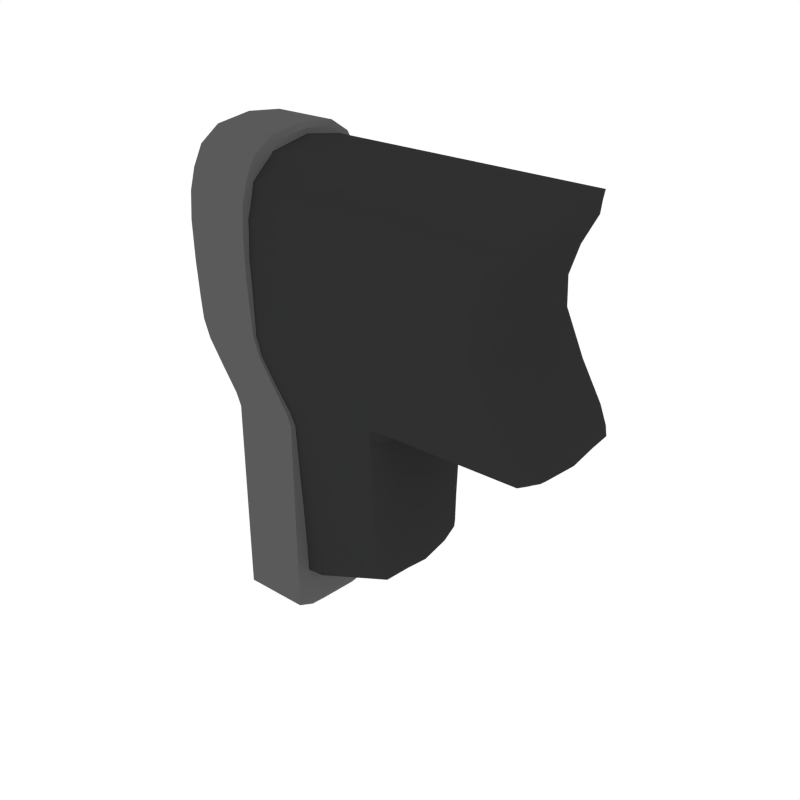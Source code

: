 # Source: Stock_AR_4.blend  (saved by Blender 2.79.0; exported with 4.5.12 LTS)
import bpy
from mathutils import Matrix  # noqa: F401  (used for matrix-valued properties, if any)

bpy.ops.wm.read_factory_settings(use_empty=True)
scene = bpy.context.scene
scene.name = 'Scene'

# ---- collections
col_collection_1 = bpy.data.collections.new('Collection 1'); scene.collection.children.link(col_collection_1)

# ---- materials (node trees are filled in below, after node groups)
mat_black = bpy.data.materials.new('Black')
mat_black.alpha_threshold = 0.0
mat_black.diffuse_color = (0.0291, 0.0291, 0.0291, 1.0)
mat_black.roughness = 0.5
mat_grey = bpy.data.materials.new('Grey')
mat_grey.alpha_threshold = 0.0
mat_grey.diffuse_color = (0.1025, 0.1025, 0.1025, 1.0)
mat_grey.roughness = 0.5

# ---- node groups
ng_auto_smooth = bpy.data.node_groups.new('Auto Smooth', 'GeometryNodeTree')
_s = ng_auto_smooth.interface.new_socket(name='Geometry', in_out='OUTPUT', socket_type='NodeSocketGeometry')
_s = ng_auto_smooth.interface.new_socket(name='Geometry', in_out='INPUT', socket_type='NodeSocketGeometry')
_s = ng_auto_smooth.interface.new_socket(name='Angle', in_out='INPUT', socket_type='NodeSocketFloat')
_s.subtype = 'ANGLE'
_s.min_value = 0.0
_s.max_value = 3.142
ng_auto_smooth.is_modifier = True
_N = ng_auto_smooth.nodes; _L = ng_auto_smooth.links
n0 = _N.new('NodeGroupOutput'); n0.name = 'Group Output'; n0.location = (480, -100)
n1 = _N.new('NodeGroupInput'); n1.name = 'Group Input'; n1.location = (-420, -300)
n2 = _N.new('NodeGroupInput'); n2.name = 'Group Input.001'; n2.location = (-60, -100)
n3 = _N.new('GeometryNodeSetShadeSmooth'); n3.name = 'Set Shade Smooth'; n3.location = (120, -100)
n3.domain = 'EDGE'
n4 = _N.new('GeometryNodeSetShadeSmooth'); n4.name = 'Set Shade Smooth.001'; n4.location = (300, -100)
n5 = _N.new('GeometryNodeInputMeshEdgeAngle'); n5.name = 'Edge Angle'; n5.location = (-420, -220)
n6 = _N.new('GeometryNodeInputEdgeSmooth'); n6.name = 'Is Edge Smooth'; n6.location = (-60, -160)
n7 = _N.new('GeometryNodeInputShadeSmooth'); n7.name = 'Is Face Smooth'; n7.location = (-240, -340)
n8 = _N.new('FunctionNodeBooleanMath'); n8.name = 'Boolean Math'; n8.location = (-60, -220)
n9 = _N.new('FunctionNodeCompare'); n9.name = 'Compare'; n9.location = (-240, -180)
n9.operation = 'LESS_EQUAL'
_L.new(n5.outputs[0], n9.inputs[0])
_L.new(n4.outputs[0], n0.inputs[0])
_L.new(n1.outputs[1], n9.inputs[1])
_L.new(n9.outputs[0], n8.inputs[0])
_L.new(n7.outputs[0], n8.inputs[1])
_L.new(n2.outputs[0], n3.inputs[0])
_L.new(n6.outputs[0], n3.inputs[1])
_L.new(n3.outputs[0], n4.inputs[0])
_L.new(n8.outputs[0], n3.inputs[2])
n0.is_active_output = True

# ---- material node trees

# ---- world
world_world = bpy.data.worlds.new('World'); scene.world = world_world
world_world.color = (1.0, 1.0, 1.0)
world_world.use_sun_shadow = False
world_world.sun_shadow_jitter_overblur = 0.0
world_world.cycles.sampling_method = 'NONE'
world_world.cycles.sample_map_resolution = 256

# ---- meshes
me_cube_022 = bpy.data.meshes.new('Cube.022')
me_cube_022.from_pydata([(-0.1354, -1.423e-10, 0.1774), (-0.05524, -1.399e-09, 0.1774), (-0.02355, 0.06728, -0.2413), (-0.06243, -0.05568, 0.1774), (-0.02355, -1.423e-10, -0.252), (-0.06243, -1.423e-10, 0.1946), (-0.1253, -1.423e-10, 0.1946), (-0.0864, -1.423e-10, -0.252), (-0.1253, -0.05568, 0.1774), (-0.0864, 0.06728, -0.2413), (-0.1253, 0.05568, 0.1774), (-0.1253, -0.07087, 0.1409), (-0.06243, -0.07087, 0.1409), (-0.06243, 0.05568, 0.1774), (-0.05524, -1.423e-10, 0.1409), (-0.1354, -1.423e-10, 0.1409), (-0.09647, -1.423e-10, -0.2413), (-0.01636, -1.423e-10, -0.2413), (-0.02355, -0.06728, -0.2413), (-0.0864, -0.06728, -0.2413), (-0.0864, 0.06728, -0.144), (-0.02355, 0.06728, -0.144), (-0.06243, 0.0688, 0.02433), (-0.1253, 0.0688, 0.02433), (-0.1159, -1.423e-10, -0.01704), (-0.0358, -1.423e-10, -0.01704), (-0.04299, -0.06728, -0.01704), (-0.1058, -0.06728, -0.01704), (-0.0864, -0.06728, -0.05032), (-0.02355, -0.06728, -0.05032), (-0.01636, -1.423e-10, -0.05032), (-0.09647, -1.423e-10, -0.05032), (-0.04299, 0.06728, -0.01704), (-0.1058, 0.06728, -0.01704), (-0.09647, -1.423e-10, -0.144), (-0.01636, -1.423e-10, -0.144), (-0.02355, -0.06728, -0.144), (-0.0864, -0.06728, -0.144), (-0.02355, 0.06728, -0.05032), (-0.0864, 0.06728, -0.05032), (-0.1253, 0.07239, 0.08055), (-0.06243, 0.07239, 0.08055), (-0.1354, -1.423e-10, 0.02433), (-0.05524, -1.423e-10, 0.02433), (-0.06243, -0.0688, 0.02433), (-0.1253, -0.0688, 0.02433), (0.187, 0.05987, 0.1576), (0.06361, -1.423e-10, 0.1858), (0.06361, -1.423e-10, -0.1895), (0.06361, -0.05655, -0.1712), (0.06361, 0.05987, 0.1576), (0.06361, 0.06863, 0.1), (0.06361, -0.05987, 0.1576), (0.208, -1.423e-10, 0.1858), (0.07659, -1.423e-10, -0.1659), (0.06361, 0.05655, -0.1712), (0.06361, -0.05964, -0.09899), (-0.06243, 0.07087, 0.1409), (-0.1253, 0.07087, 0.1409), (-0.1354, -1.423e-10, 0.08055), (-0.05524, -1.423e-10, 0.08055), (-0.06243, -0.07239, 0.08055), (-0.1253, -0.07239, 0.08055), (0.06361, -0.06374, -0.02513), (0.07659, -1.423e-10, -0.03636), (0.06361, 0.06304, -0.03914), (0.2002, -1.423e-10, 0.1576), (0.173, 1.115e-09, 0.1006), (0.208, -1.423e-10, -0.03059), (0.1597, 0.06863, 0.1006), (0.187, -0.05987, 0.1576), (0.208, -0.06374, -0.02262), (0.1807, -0.06565, 0.02854), (0.208, 0.06374, -0.02262), (0.2212, -1.423e-10, -0.02262), (0.06361, -0.06565, 0.02678), (0.06361, 0.06374, -0.02513), (0.06361, -0.06863, 0.1), (0.1597, -0.06863, 0.1006), (0.1807, 0.06565, 0.02854), (0.194, -1.423e-10, 0.02854), (0.06361, 0.06565, 0.02678), (0.06361, 0.05964, -0.09899), (0.07659, 1.115e-09, -0.09487), (0.06361, -0.06304, -0.03914), (-0.1328, -1.423e-10, 0.1903), (-0.1328, -0.04176, 0.1774), (-0.09396, -1.423e-10, -0.2493), (-0.09396, 0.05046, -0.2413), (-0.05704, -4.566e-10, 0.1903), (-0.05704, -0.04176, 0.1774), (-0.01816, -1.423e-10, -0.2493), (-0.01816, 0.05046, -0.2413), (-0.02355, 0.05046, -0.2493), (-0.1253, 0.03596, 0.1903), (-0.06243, -0.03596, 0.1903), (-0.0864, -0.05046, -0.2493), (-0.0864, 0.05046, -0.2493), (-0.1253, -0.03596, 0.1903), (-0.1328, -0.05316, 0.1409), (-0.1328, 0.04176, 0.1774), (-0.05704, -0.05316, 0.1409), (-0.05704, 0.04176, 0.1774), (-0.1253, 0.06528, 0.1597), (-0.1253, -0.06528, 0.1597), (-0.05524, -4.566e-10, 0.1597), (-0.1354, -1.423e-10, 0.1597), (-0.09396, 0.05046, -0.144), (-0.01816, 0.05046, -0.144), (-0.09396, -0.05046, -0.2413), (-0.01816, -0.05046, -0.2413), (-0.09647, -1.423e-10, -0.2116), (-0.01636, -1.423e-10, -0.2116), (-0.0864, -0.06728, -0.2116), (-0.0864, 0.06728, -0.2116), (-0.1134, -0.05046, -0.01704), (-0.0376, -0.05046, -0.01704), (-0.1328, 0.0516, 0.02433), (-0.05704, 0.0516, 0.02433), (-0.1204, 0.06766, 0.006446), (-0.1305, -1.423e-10, 0.006446), (-0.05038, -1.423e-10, 0.006446), (-0.1204, -0.06766, 0.006446), (-0.1134, 0.05046, -0.01704), (-0.0376, 0.05046, -0.01704), (-0.09396, -0.05046, -0.05032), (-0.01816, -0.05046, -0.05032), (-0.09126, -0.06728, -0.0385), (-0.02122, -1.423e-10, -0.0385), (-0.1013, -1.423e-10, -0.0385), (-0.09126, 0.06728, -0.0385), (-0.06243, 0.03596, 0.1903), (-0.02355, -0.05046, -0.2493), (-0.06243, -0.06528, 0.1597), (-0.06243, 0.06528, 0.1597), (-0.02355, -0.06728, -0.2116), (-0.02355, 0.06728, -0.2116), (-0.05757, 0.06766, 0.006446), (-0.05757, -0.06766, 0.006446), (-0.02841, -0.06728, -0.0385), (-0.02841, 0.06728, -0.0385), (-0.09396, 0.05046, -0.05032), (-0.01816, 0.05046, -0.05032), (-0.09396, -0.05046, -0.144), (-0.01816, -0.05046, -0.144), (-0.09647, -1.423e-10, -0.07723), (-0.01636, -1.423e-10, -0.07723), (-0.02355, -0.06728, -0.07723), (-0.0864, -0.06728, -0.07723), (-0.02355, 0.06728, -0.07723), (-0.0864, 0.06728, -0.07723), (-0.1328, -0.0516, 0.02433), (-0.05704, -0.0516, 0.02433), (-0.1328, 0.0543, 0.08055), (-0.05704, 0.0543, 0.08055), (-0.1253, 0.07046, 0.04593), (-0.06243, 0.07046, 0.04593), (-0.1354, -1.423e-10, 0.04593), (-0.05524, -1.423e-10, 0.04593), (-0.06243, -0.07046, 0.04593), (-0.1253, -0.07046, 0.04593), (-0.0618, 0.05655, -0.2217), (-0.0618, -1.423e-10, -0.24), (-0.0618, -0.05987, 0.1576), (-0.0618, -1.423e-10, 0.1858), (0.07334, 0.04241, -0.1672), (0.07334, -1.423e-10, -0.181), (0.08548, -0.05987, 0.1576), (0.08811, -1.423e-10, 0.1858), (0.06361, -0.03978, 0.1787), (0.06361, 0.04241, -0.185), (-0.0618, 0.05987, 0.1576), (-0.0618, -0.06863, 0.09437), (0.08548, 0.05987, 0.1576), (0.08207, -0.06863, 0.1005), (0.06361, 0.06718, 0.1292), (0.06361, -0.06718, 0.1292), (0.2027, -0.03978, 0.1787), (-0.0618, 0.05964, -0.1382), (0.07334, 0.04473, -0.0959), (-0.0618, -0.05655, -0.2217), (0.07334, -0.04241, -0.1672), (0.07659, 1.72e-10, -0.139), (0.06361, 0.05732, -0.144), (0.06361, -0.05732, -0.144), (0.06361, 0.03978, 0.1787), (0.06361, -0.04241, -0.185), (0.03983, -0.06863, 0.09896), (0.03983, 0.05655, -0.1809), (0.03983, -0.05987, 0.1576), (0.03983, 0.05964, -0.1065), (0.03983, 0.05987, 0.1576), (0.03983, -0.05655, -0.1809), (0.03983, -1.423e-10, -0.1992), (0.03983, -1.423e-10, 0.1858), (-0.1328, -0.0543, 0.08055), (-0.05704, -0.0543, 0.08055), (-0.1328, 0.05316, 0.1409), (-0.05704, 0.05316, 0.1409), (-0.06243, 0.07305, 0.1162), (-0.1253, 0.07305, 0.1162), (-0.1354, -1.423e-10, 0.1162), (-0.05524, -1.423e-10, 0.1162), (-0.06243, -0.07305, 0.1162), (-0.1253, -0.07305, 0.1162), (-0.0618, -0.06304, -0.06603), (0.07334, -0.04728, -0.03705), (-0.0618, 0.06374, -0.04933), (0.08811, 0.06374, -0.02325), (0.03983, -0.06304, -0.04424), (0.03983, 0.06374, -0.02972), (0.06361, -0.06336, -0.0327), (0.09135, -1.423e-10, -0.03203), (0.06361, 0.06336, -0.0327), (0.1969, -0.0449, 0.1576), (0.2127, -1.423e-10, 0.1787), (0.1969, 0.0449, 0.1576), (0.1696, -0.05147, 0.1006), (0.1829, 1.72e-10, 0.1293), (0.2179, 0.04781, -0.02262), (0.2179, -1.423e-10, -0.0286), (0.208, 0.0476, -0.0286), (0.1696, -0.06718, 0.1293), (0.2027, 0.03978, 0.1787), (0.1696, 0.06718, 0.1293), (0.208, -0.0476, -0.0286), (-0.0618, -0.06374, -0.04933), (0.08811, -0.06374, -0.02325), (0.03983, -0.06374, -0.02972), (-0.0618, 0.06565, 0.009803), (0.0847, 0.06565, 0.0281), (0.03983, 0.06565, 0.02356), (0.2179, -0.04781, -0.02262), (0.1907, 0.04923, 0.02854), (0.2012, -0.06442, -0.005846), (0.2012, 0.06442, -0.005846), (0.2144, -1.423e-10, -0.005846), (0.06361, -0.06442, -0.008082), (0.06361, 0.06442, -0.008082), (-0.0618, -0.06565, 0.009803), (0.0847, -0.06565, 0.0281), (0.03983, -0.06565, 0.02356), (0.1907, -0.04923, 0.02854), (-0.0618, 0.06863, 0.09437), (0.08207, 0.06863, 0.1005), (0.03983, 0.06863, 0.09896), (0.1696, 0.05147, 0.1006), (0.06361, -0.06714, 0.06698), (0.1618, -0.06714, 0.06815), (0.1618, 0.06714, 0.06815), (0.1751, 1.72e-10, 0.06815), (0.06361, 0.06714, 0.06698), (-0.0618, 0.06304, -0.06603), (0.07334, 0.04728, -0.03705), (0.03983, 0.06304, -0.04424), (-0.0618, -0.05964, -0.1382), (0.07334, -0.04473, -0.0959), (0.03983, -0.05964, -0.1065), (0.06361, 0.06204, -0.05704), (0.07659, 1.72e-10, -0.05386), (0.06361, -0.06204, -0.05704), (-0.092, -0.03738, -0.2472), (-0.092, 0.03738, -0.2472), (-0.1309, 0.02835, 0.187), (-0.1309, -0.02835, 0.187), (-0.05844, -0.02835, 0.187), (-0.05844, 0.02835, 0.187), (-0.01956, -0.03738, -0.2472), (-0.01956, 0.03738, -0.2472), (-0.1328, -0.04896, 0.1597), (-0.1328, 0.04896, 0.1597), (-0.05704, -0.04896, 0.1597), (-0.05704, 0.04896, 0.1597), (-0.09396, 0.05046, -0.2116), (-0.01816, 0.05046, -0.2116), (-0.09396, -0.05046, -0.2116), (-0.01816, -0.05046, -0.2116), (-0.128, -0.05074, 0.006446), (-0.05218, -0.05074, 0.006446), (-0.128, 0.05074, 0.006446), (-0.05218, 0.05074, 0.006446), (-0.09882, 0.05046, -0.0385), (-0.02302, 0.05046, -0.0385), (-0.09882, -0.05046, -0.0385), (-0.02302, -0.05046, -0.0385), (-0.09396, 0.05046, -0.07723), (-0.01816, 0.05046, -0.07723), (-0.09396, -0.05046, -0.07723), (-0.01816, -0.05046, -0.07723), (-0.1328, -0.05284, 0.04593), (-0.05704, -0.05284, 0.04593), (-0.1328, 0.05284, 0.04593), (-0.05704, 0.05284, 0.04593), (-0.0618, 0.04241, -0.2354), (-0.0618, -0.04241, -0.2354), (-0.0618, 0.03978, 0.1787), (-0.0618, -0.03978, 0.1787), (0.07082, 0.03142, -0.1784), (0.07082, -0.03142, -0.1784), (0.08745, 0.03978, 0.1787), (0.08745, -0.03978, 0.1787), (-0.0618, 0.06718, 0.1278), (-0.0618, -0.06718, 0.1278), (0.08332, 0.06718, 0.1293), (0.08332, -0.06718, 0.1293), (-0.0618, 0.05732, -0.1917), (0.07334, 0.04299, -0.1403), (-0.0618, -0.05732, -0.1917), (0.07334, -0.04299, -0.1403), (0.03983, -0.03978, 0.1787), (0.03983, 0.03978, 0.1787), (0.03983, 0.04241, -0.1946), (0.03983, -0.04241, -0.1946), (0.03983, 0.06718, 0.1289), (0.03983, -0.06718, 0.1289), (0.03983, 0.05732, -0.1531), (0.03983, -0.05732, -0.1531), (-0.1328, -0.05479, 0.1162), (-0.05704, -0.05479, 0.1162), (-0.1328, 0.05479, 0.1162), (-0.05704, 0.05479, 0.1162), (-0.0618, -0.06336, -0.05835), (0.08396, -0.05323, -0.03067), (-0.0618, 0.06336, -0.05835), (0.08396, 0.05323, -0.03067), (0.03983, -0.06336, -0.03756), (0.03983, 0.06336, -0.03756), (0.1796, -0.05039, 0.1293), (0.206, -0.03098, 0.1733), (0.206, 0.03098, 0.1733), (0.1796, 0.05039, 0.1293), (0.2153, -0.03532, -0.02705), (0.2153, 0.03532, -0.02705), (-0.0618, -0.06442, -0.0297), (0.08726, -0.06442, -0.006405), (0.03983, -0.06442, -0.01218), (-0.0618, 0.06442, -0.0297), (0.08726, 0.06442, -0.006405), (0.03983, 0.06442, -0.01218), (0.2111, -0.04832, -0.005846), (0.2111, 0.04832, -0.005846), (-0.0618, -0.06714, 0.05566), (0.08234, -0.06714, 0.06786), (0.03983, -0.06714, 0.06484), (0.1718, -0.05035, 0.06815), (-0.0618, 0.06714, 0.05566), (0.08234, 0.06714, 0.06786), (0.03983, 0.06714, 0.06484), (0.1718, 0.05035, 0.06815), (-0.0618, 0.06204, -0.08758), (0.07334, 0.04653, -0.05466), (0.03983, 0.06204, -0.06284), (-0.0618, -0.06204, -0.08758), (0.07334, -0.04653, -0.05466), (0.03983, -0.06204, -0.06284)], [], [(0, 100, 270, 106), (0, 106, 269, 86), (0, 86, 264, 85), (0, 85, 263, 100), (1, 105, 272, 102), (1, 102, 266, 89), (1, 89, 265, 90), (1, 90, 271, 105), (97, 9, 2, 93), (2, 136, 274, 92), (2, 92, 268, 93), (98, 8, 3, 95), (3, 133, 271, 90), (3, 90, 265, 95), (136, 2, 9, 114), (132, 96, 7, 4), (4, 93, 268, 91), (4, 91, 267, 132), (133, 3, 8, 104), (131, 94, 6, 5), (5, 95, 265, 89), (5, 89, 266, 131), (97, 93, 4, 7), (6, 85, 264, 98), (6, 94, 263, 85), (7, 87, 262, 97), (7, 96, 261, 87), (8, 86, 269, 104), (8, 98, 264, 86), (9, 88, 273, 114), (9, 97, 262, 88), (10, 100, 263, 94), (10, 103, 270, 100), (11, 99, 317, 204), (11, 104, 269, 99), (133, 104, 11, 12), (12, 203, 318, 101), (12, 101, 271, 133), (98, 95, 5, 6), (134, 103, 10, 13), (13, 131, 266, 102), (13, 102, 272, 134), (203, 12, 11, 204), (14, 202, 320, 198), (14, 198, 272, 105), (14, 105, 271, 101), (14, 101, 318, 202), (15, 197, 319, 201), (15, 201, 317, 99), (15, 99, 269, 106), (15, 106, 270, 197), (16, 88, 262, 87), (16, 87, 261, 109), (16, 109, 275, 111), (16, 111, 273, 88), (17, 91, 268, 92), (17, 92, 274, 112), (17, 112, 276, 110), (17, 110, 267, 91), (135, 113, 19, 18), (18, 132, 267, 110), (18, 110, 276, 135), (131, 13, 10, 94), (19, 109, 261, 96), (19, 113, 275, 109), (20, 107, 285, 150), (20, 114, 273, 107), (136, 114, 20, 21), (21, 149, 286, 108), (21, 108, 274, 136), (132, 18, 19, 96), (137, 119, 23, 22), (22, 156, 292, 118), (22, 118, 280, 137), (149, 21, 20, 150), (23, 117, 291, 155), (23, 119, 279, 117), (24, 123, 281, 129), (24, 129, 283, 115), (24, 115, 277, 120), (24, 120, 279, 123), (25, 128, 282, 124), (25, 124, 280, 121), (25, 121, 278, 116), (25, 116, 284, 128), (138, 122, 27, 26), (26, 139, 284, 116), (26, 116, 278, 138), (156, 22, 23, 155), (27, 115, 283, 127), (27, 122, 277, 115), (28, 125, 287, 148), (137, 32, 33, 119), (28, 127, 283, 125), (139, 127, 28, 29), (29, 147, 288, 126), (29, 126, 284, 139), (139, 26, 27, 127), (30, 146, 286, 142), (30, 142, 282, 128), (30, 128, 284, 126), (30, 126, 288, 146), (31, 141, 285, 145), (31, 145, 287, 125), (31, 125, 283, 129), (31, 129, 281, 141), (140, 130, 33, 32), (32, 137, 280, 124), (32, 124, 282, 140), (147, 29, 28, 148), (33, 123, 279, 119), (33, 130, 281, 123), (34, 107, 273, 111), (34, 111, 275, 143), (34, 143, 287, 145), (34, 145, 285, 107), (35, 112, 274, 108), (35, 108, 286, 146), (35, 146, 288, 144), (35, 144, 276, 112), (147, 148, 37, 36), (36, 135, 276, 144), (36, 144, 288, 147), (140, 38, 39, 130), (37, 143, 275, 113), (135, 36, 37, 113), (37, 148, 287, 143), (149, 150, 39, 38), (38, 140, 282, 142), (38, 142, 286, 149), (39, 141, 281, 130), (39, 150, 285, 141), (40, 153, 319, 200), (199, 41, 40, 200), (40, 155, 291, 153), (156, 155, 40, 41), (41, 199, 320, 154), (41, 154, 292, 156), (138, 44, 45, 122), (42, 117, 279, 120), (42, 120, 277, 151), (42, 151, 289, 157), (42, 157, 291, 117), (43, 121, 280, 118), (43, 118, 292, 158), (43, 158, 290, 152), (43, 152, 278, 121), (159, 160, 45, 44), (44, 138, 278, 152), (44, 152, 290, 159), (45, 151, 277, 122), (45, 160, 289, 151), (225, 71, 227, 322), (173, 46, 224, 303), (46, 223, 329, 216), (46, 216, 330, 224), (47, 185, 310, 194), (47, 194, 309, 169), (47, 169, 300, 168), (47, 168, 299, 185), (48, 186, 312, 193), (48, 193, 311, 170), (48, 170, 297, 166), (48, 166, 298, 186), (49, 184, 316, 192), (49, 192, 312, 186), (49, 186, 298, 181), (49, 181, 308, 184), (50, 175, 313, 191), (50, 191, 310, 185), (50, 185, 299, 173), (50, 173, 303, 175), (51, 251, 347, 245), (51, 245, 313, 175), (51, 175, 303, 244), (51, 244, 346, 251), (52, 169, 309, 189), (52, 189, 314, 176), (52, 176, 304, 167), (52, 167, 300, 169), (223, 46, 173, 299), (168, 53, 223, 299), (53, 177, 328, 215), (53, 215, 329, 223), (54, 166, 297, 165), (54, 165, 306, 182), (54, 182, 308, 181), (54, 181, 298, 166), (55, 170, 311, 188), (55, 188, 315, 183), (55, 183, 306, 165), (55, 165, 297, 170), (56, 260, 354, 257), (56, 257, 316, 184), (56, 184, 308, 256), (56, 256, 353, 260), (305, 315, 188, 161), (255, 257, 354, 352), (302, 314, 189, 163), (161, 188, 311, 293), (301, 313, 245, 243), (163, 189, 309, 296), (310, 191, 171, 295), (243, 245, 347, 345), (312, 192, 180, 294), (171, 191, 313, 301), (293, 311, 193, 162), (180, 192, 316, 307), (296, 309, 194, 164), (162, 193, 312, 294), (323, 326, 254, 252), (164, 194, 310, 295), (199, 200, 58, 57), (57, 134, 272, 198), (57, 198, 320, 199), (58, 197, 270, 103), (134, 57, 58, 103), (58, 200, 319, 197), (59, 153, 291, 157), (59, 157, 289, 195), (59, 195, 317, 201), (59, 201, 319, 153), (60, 158, 292, 154), (60, 154, 320, 202), (60, 202, 318, 196), (60, 196, 290, 158), (203, 204, 62, 61), (61, 159, 290, 196), (61, 196, 318, 203), (62, 195, 289, 160), (159, 61, 62, 160), (62, 204, 317, 195), (321, 325, 228, 226), (252, 254, 351, 349), (333, 335, 241, 239), (226, 228, 335, 333), (63, 237, 335, 228), (63, 228, 325, 211), (63, 211, 322, 227), (63, 227, 334, 237), (64, 259, 350, 253), (64, 253, 324, 212), (64, 212, 322, 206), (64, 206, 353, 259), (65, 258, 351, 254), (65, 254, 326, 213), (65, 213, 324, 253), (65, 253, 350, 258), (66, 218, 330, 216), (66, 216, 329, 215), (66, 215, 328, 214), (66, 214, 327, 218), (67, 250, 348, 246), (67, 246, 330, 218), (67, 218, 327, 217), (67, 217, 344, 250), (300, 177, 53, 168), (212, 68, 225, 322), (68, 221, 332, 220), (68, 220, 331, 225), (244, 69, 249, 346), (69, 224, 330, 246), (69, 246, 348, 249), (337, 235, 73, 208), (167, 70, 177, 300), (70, 222, 327, 214), (70, 214, 328, 177), (346, 249, 79, 230), (227, 71, 234, 334), (71, 225, 331, 232), (71, 232, 339, 234), (224, 69, 244, 303), (240, 72, 248, 342), (72, 234, 339, 242), (72, 242, 344, 248), (324, 221, 68, 212), (208, 73, 221, 324), (73, 235, 340, 219), (73, 219, 332, 221), (74, 220, 332, 219), (74, 219, 340, 236), (74, 236, 339, 232), (74, 232, 331, 220), (75, 247, 343, 241), (75, 241, 335, 237), (75, 237, 334, 240), (75, 240, 342, 247), (336, 338, 210, 207), (239, 241, 343, 341), (341, 343, 187, 172), (207, 210, 326, 323), (76, 213, 326, 210), (76, 210, 338, 238), (76, 238, 337, 208), (76, 208, 324, 213), (345, 347, 231, 229), (172, 187, 314, 302), (77, 176, 314, 187), (77, 187, 343, 247), (77, 247, 342, 174), (77, 174, 304, 176), (304, 222, 70, 167), (174, 78, 222, 304), (78, 248, 344, 217), (78, 217, 327, 222), (342, 248, 78, 174), (334, 234, 72, 240), (230, 79, 235, 337), (79, 249, 348, 233), (79, 233, 340, 235), (80, 236, 340, 233), (80, 233, 348, 250), (80, 250, 344, 242), (80, 242, 339, 236), (349, 351, 190, 178), (229, 231, 338, 336), (81, 238, 338, 231), (81, 231, 347, 251), (81, 251, 346, 230), (81, 230, 337, 238), (82, 183, 315, 190), (82, 190, 351, 258), (82, 258, 350, 179), (82, 179, 306, 183), (83, 182, 306, 179), (83, 179, 350, 259), (83, 259, 353, 256), (83, 256, 308, 182), (352, 354, 209, 205), (178, 190, 315, 305), (205, 209, 325, 321), (84, 211, 325, 209), (84, 209, 354, 260), (84, 260, 353, 206), (84, 206, 322, 211), (307, 316, 257, 255)])
me_cube_022.polygons.foreach_set('use_smooth', [True] * 336)
me_cube_022.polygons.foreach_set('material_index', [1, 1, 1, 1, 1, 1, 1, 1, 1, 1, 1, 1, 1, 1, 1, 1, 1, 1, 1, 1, 1, 1, 1, 1, 1, 1, 1, 1, 1, 1, 1, 1, 1, 1, 1, 1, 1, 1, 1, 1, 1, 1, 1, 1, 1, 1, 1, 1, 1, 1, 1, 1, 1, 1, 1, 1, 1, 1, 1, 1, 1, 1, 1, 1, 1, 1, 1, 1, 1, 1, 1, 1, 1, 1, 1, 1, 1, 1, 1, 1, 1, 1, 1, 1, 1, 1, 1, 1, 1, 1, 1, 1, 1, 1, 1, 1, 1, 1, 1, 1, 1, 1, 1, 1, 1, 1, 1, 1, 1, 1, 1, 1, 1, 1, 1, 1, 1, 1, 1, 1, 1, 1, 1, 1, 1, 1, 1, 1, 1, 1, 1, 1, 1, 1, 1, 1, 1, 1, 1, 1, 1, 1, 1, 1, 1, 1, 1, 1, 1, 1, 1, 1, 0, 0, 0, 0, 0, 0, 0, 0, 0, 0, 0, 0, 0, 0, 0, 0, 0, 0, 0, 0, 0, 0, 0, 0, 0, 0, 0, 0, 0, 0, 0, 0, 0, 0, 0, 0, 0, 0, 0, 0, 0, 0, 0, 0, 0, 0, 0, 0, 0, 0, 0, 0, 0, 0, 0, 0, 0, 0, 0, 0, 1, 1, 1, 1, 1, 1, 1, 1, 1, 1, 1, 1, 1, 1, 1, 1, 1, 1, 1, 1, 0, 0, 0, 0, 0, 0, 0, 0, 0, 0, 0, 0, 0, 0, 0, 0, 0, 0, 0, 0, 0, 0, 0, 0, 0, 0, 0, 0, 0, 0, 0, 0, 0, 0, 0, 0, 0, 0, 0, 0, 0, 0, 0, 0, 0, 0, 0, 0, 0, 0, 0, 0, 0, 0, 0, 0, 0, 0, 0, 0, 0, 0, 0, 0, 0, 0, 0, 0, 0, 0, 0, 0, 0, 0, 0, 0, 0, 0, 0, 0, 0, 0, 0, 0, 0, 0, 0, 0, 0, 0, 0, 0, 0, 0, 0, 0, 0, 0, 0, 0, 0, 0, 0, 0])
me_cube_022.materials.append(mat_black)
me_cube_022.materials.append(mat_grey)
me_cube_022.use_remesh_preserve_volume = False
me_cube_022.use_remesh_preserve_attributes = False
me_cube_022.use_mirror_vertex_groups = False
me_cube_022.update()

# ---- objects
ob_stock_ar_4 = bpy.data.objects.new('Stock_AR_4', me_cube_022)

# ---- transforms, parenting, visibility, modifiers, constraints
ob_stock_ar_4.location = (0.0, 0.0, 0.0)
ob_stock_ar_4.lineart.crease_threshold = 0.0
_m = ob_stock_ar_4.modifiers.new('Auto Smooth', 'NODES')
_m.node_group = ng_auto_smooth
_gi = [s.identifier for s in ng_auto_smooth.interface.items_tree if s.item_type == 'SOCKET' and s.in_out == 'INPUT']
_m[_gi[1]] = 0.5568  # Angle

# ---- collection membership
col_collection_1.objects.link(ob_stock_ar_4)

# ---- scene / render settings (as saved in the file)
scene.frame_start = 1; scene.frame_end = 250; scene.frame_set(0)
scene.render.engine = 'CYCLES'
scene.render.resolution_x = 1000
scene.render.resolution_y = 1000
scene.render.dither_intensity = 0.0
scene.cycles.samples = 200
scene.cycles.sampling_pattern = 'TABULATED_SOBOL'
scene.cycles.light_sampling_threshold = 0.0
scene.cycles.use_adaptive_sampling = False
scene.cycles.use_light_tree = False
scene.cycles.caustics_reflective = False
scene.cycles.caustics_refractive = False
scene.cycles.blur_glossy = 0.0
scene.cycles.max_bounces = 2
scene.cycles.pixel_filter_type = 'GAUSSIAN'
scene.cycles.sample_clamp_indirect = 0.0
scene.view_settings.view_transform = 'Standard'
bpy.context.view_layer.update()

# ---- added for rendering (the .blend has no active camera): camera
cam_auto = bpy.data.cameras.new('AutoCamera')
cam_auto.lens = 50.0
cam_auto.sensor_width = 36.0
cam_auto.clip_end = 1000.0
ob_auto_camera = bpy.data.objects.new('AutoCamera', cam_auto)
scene.collection.objects.link(ob_auto_camera)
ob_auto_camera.location = (0.588736, -0.65495, 0.407955)
ob_auto_camera.rotation_euler = (1.09748, -7.21219e-08, 0.694738)
scene.camera = ob_auto_camera
bpy.context.view_layer.update()
